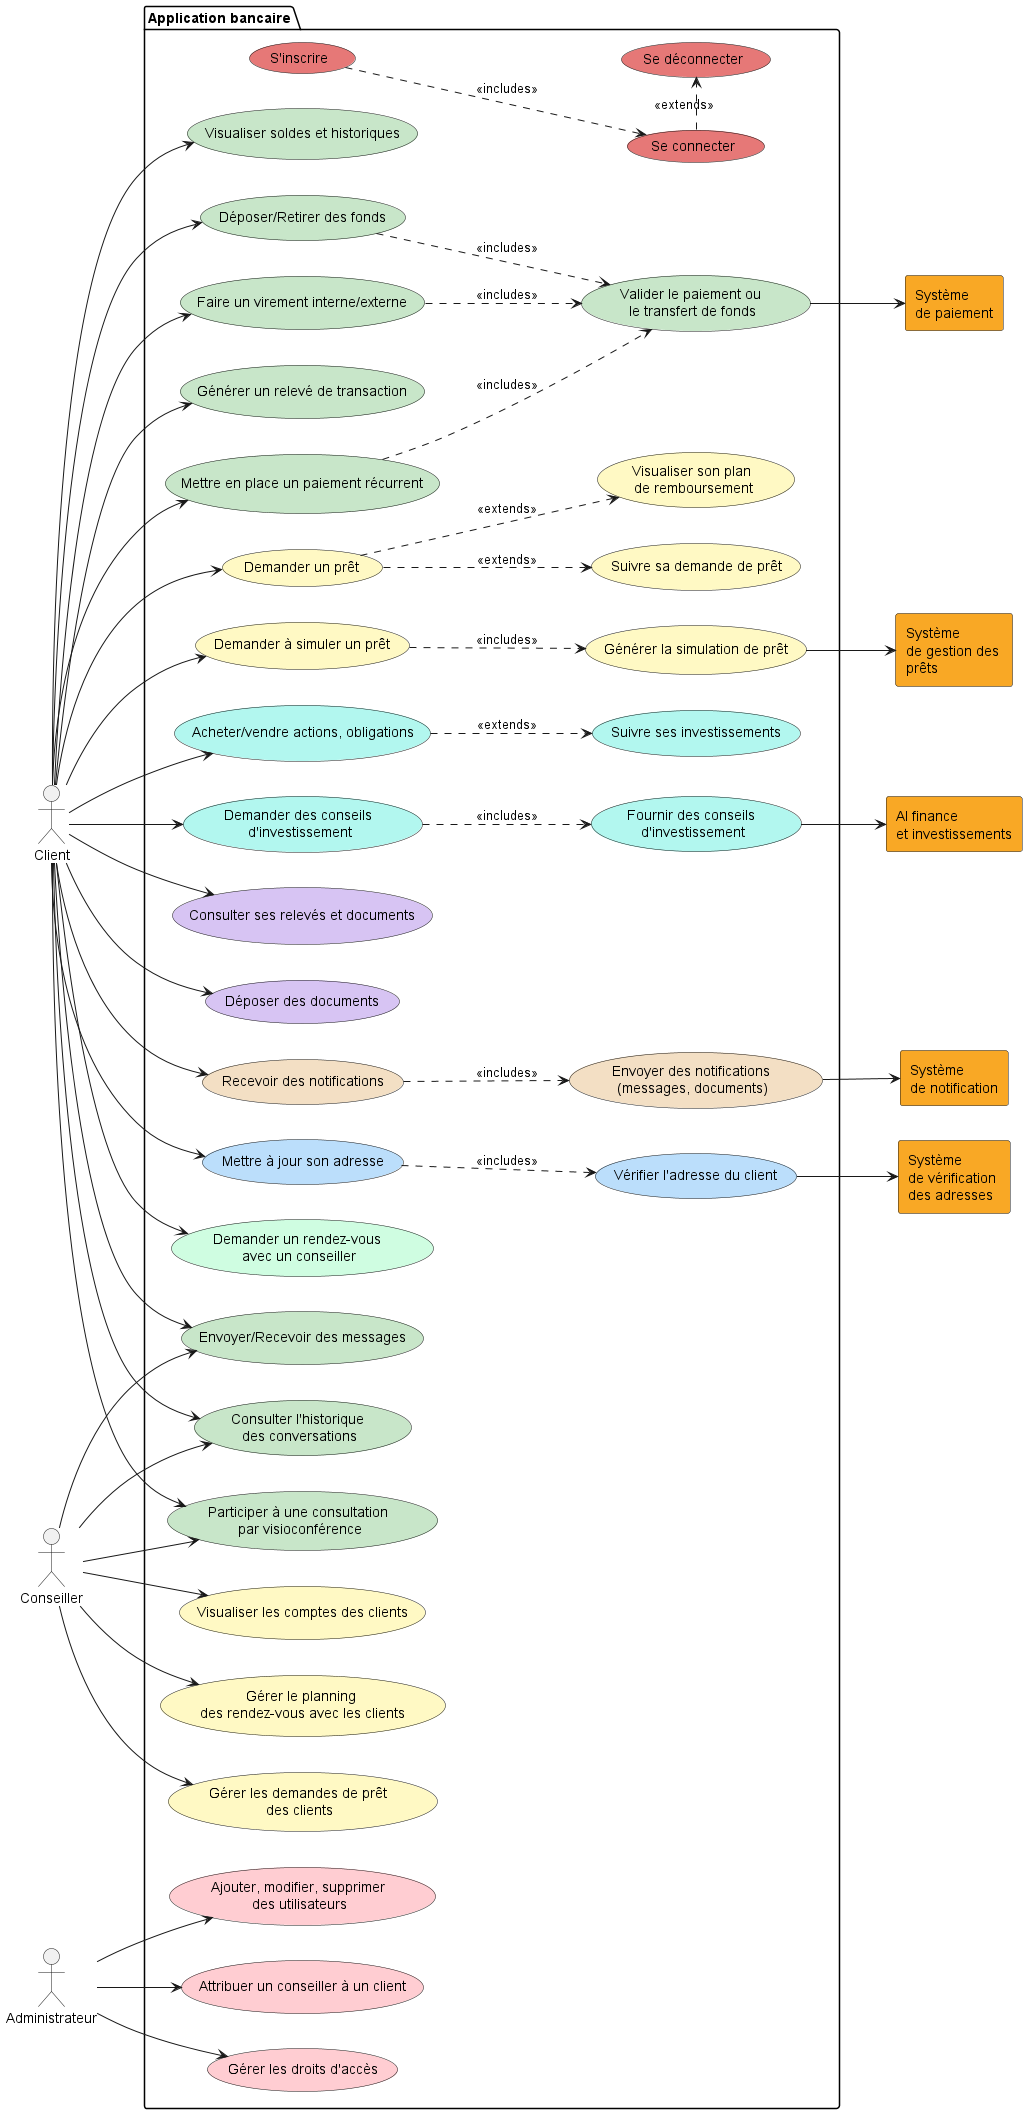

The diagram above was rendered by PlantUML. Its source (embedded in the PNG):
@startuml Diagramme des cas d'utilisation
left to right direction

' Définition des acteurs '
:Client:
:Conseiller:
:Administrateur:
rectangle "Système \nde vérification \ndes adresses" AS SYS1 #F9A825
rectangle "Système \nde paiement" AS SYS2 #F9A825
rectangle "AI finance \net investissements" AS SYS3 #F9A825
rectangle "Système \nde notification" AS SYS4 #F9A825
rectangle "Système \nde gestion des \nprêts" AS SYS8 #F9A825

' Définition des packages et cas d'utilisation '

package "Application bancaire" {

		usecase "S'inscrire" as AUTH1 #e67877ff
		usecase "Se connecter" as AUTH2 #e67877ff
		usecase "Se déconnecter" as AUTH3 #e67877ff

		usecase "Visualiser soldes et historiques" as TRANS1 #C8E6C9
		usecase "Déposer/Retirer des fonds" as TRANS2 #C8E6C9
		usecase "Faire un virement interne/externe" as TRANS3 #C8E6C9
		usecase "Générer un relevé de transaction" as TRANS4 #C8E6C9
		usecase "Mettre en place un paiement récurrent" as TRANS5 #C8E6C9
		usecase "Valider le paiement ou \nle transfert de fonds" as TRANS6 #C8E6C9
	
		usecase "Demander un prêt" as LOAN1 #FFF9C4
		usecase "Demander à simuler un prêt" as LOAN4 #FFF9C4
		usecase "Suivre sa demande de prêt" as LOAN2 #FFF9C4
		usecase "Visualiser son plan \nde remboursement" as LOAN3 #FFF9C4
		usecase "Générer la simulation de prêt" as LOAN5 #FFF9C4
	
		usecase "Acheter/vendre actions, obligations" as INVEST1 #B2F7EF
		usecase "Suivre ses investissements" as INVEST2 #B2F7EF
		usecase "Demander des conseils \nd'investissement" as INVEST3 #B2F7EF
		usecase "Fournir des conseils \nd'investissement" as INVEST4 #B2F7EF
	
		usecase "Consulter ses relevés et documents" as DOC1 #D7C4F3
		usecase "Déposer des documents" as DOC2	 #D7C4F3
		
		usecase "Recevoir des notifications" as NOT1 #f3dfc4ff
		usecase "Envoyer des notifications \n(messages, documents)" as NOT2 #f3dfc4ff
	
		usecase "Mettre à jour son adresse" as ADD1 #BBDEFB
		usecase "Vérifier l'adresse du client" as ADD2 #BBDEFB
	
		usecase "Demander un rendez-vous \navec un conseiller" as RDV1 #CFFDE1
	
		usecase "Envoyer/Recevoir des messages" as MSG1#C8E6C9
		usecase "Consulter l'historique \ndes conversations" as MSG3 #C8E6C9
		usecase "Participer à une consultation \npar visioconférence" as MSG4 #C8E6C9
	
		usecase "Visualiser les comptes des clients" as DASH1 #FFF9C4
		usecase "Gérer le planning \ndes rendez-vous avec les clients" as DASH2 #FFF9C4
		usecase "Gérer les demandes de prêt \ndes clients" as DASH3 #FFF9C4
	
		usecase "Ajouter, modifier, supprimer \ndes utilisateurs" as ADMIN1 #FFCDD2
		usecase "Attribuer un conseiller à un client" as ADMIN2 #FFCDD2
		usecase "Gérer les droits d'accès" as ADMIN3 #FFCDD2
	}

' Associations entre acteurs et cas d'utilisation '

AUTH1 ..> AUTH2 :<<includes>>
AUTH2 .> AUTH3 :<<extends>>

:Client: --> TRANS1
:Client: --> TRANS2
:Client: --> TRANS3
:Client: --> TRANS4
:Client: --> TRANS5
TRANS2 ..> TRANS6 : <<includes>>
TRANS3 ..> TRANS6 : <<includes>>
TRANS5 ..> TRANS6 : <<includes>>
TRANS6 --> SYS2

:Client: --> LOAN1
:Client: --> LOAN4
LOAN1 ..> LOAN2 : <<extends>>
LOAN1 ..> LOAN3 : <<extends>>
LOAN4 ..>  LOAN5 : <<includes>>
LOAN5 --> SYS8

:Client: --> INVEST1
:Client: --> INVEST3
INVEST1 ..> INVEST2 : <<extends>>
INVEST3 ..> INVEST4 : <<includes>>
INVEST4 --> SYS3

:Client: --> DOC1
:Client: --> DOC2

:Client: --> NOT1
NOT1 ..> NOT2 : <<includes>>
NOT2 --> SYS4

:Client: --> ADD1
ADD1 ..> ADD2 : <<includes>>
ADD2 --> SYS1

:Client: --> RDV1

:Client: --> MSG1
:Client: --> MSG3
:Client: --> MSG4
:Conseiller: --> DASH1
:Conseiller: --> DASH2
:Conseiller: --> DASH3
:Conseiller: --> MSG1
:Conseiller: --> MSG3
:Conseiller: --> MSG4
:Administrateur: --> ADMIN1
:Administrateur: --> ADMIN2
:Administrateur: --> ADMIN3
@enduml